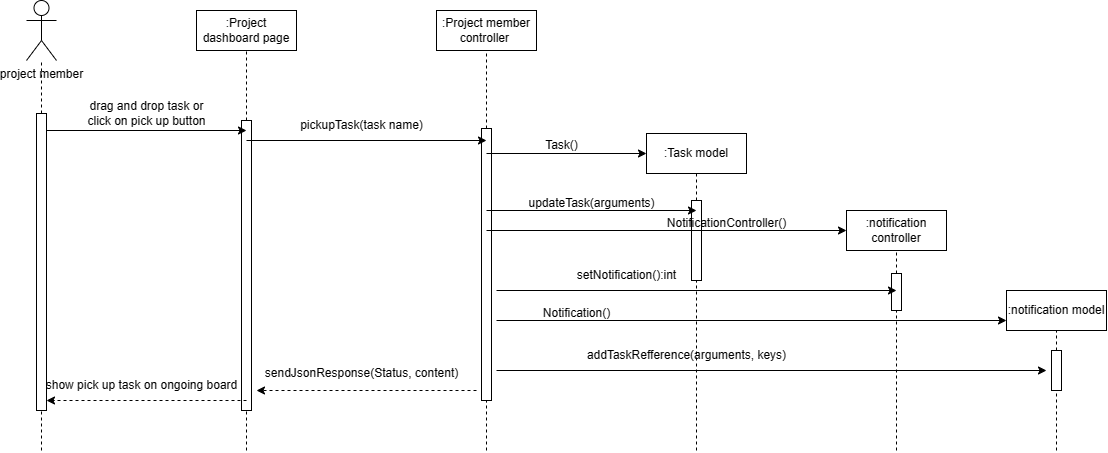

The diagram above was exported from draw.io. Its source (the exported page's mxGraphModel, read from the mxfile embedded in the PNG):
<mxGraphModel dx="1241" dy="716" grid="1" gridSize="10" guides="1" tooltips="1" connect="1" arrows="1" fold="1" page="1" pageScale="1" pageWidth="850" pageHeight="1100" math="0" shadow="0">
  <root>
    <mxCell id="0" />
    <mxCell id="1" parent="0" />
    <mxCell id="J_DkF34nIfQoZhAbFFDt-48" value="" style="html=1;points=[];perimeter=orthogonalPerimeter;outlineConnect=0;targetShapes=umlLifeline;portConstraint=eastwest;newEdgeStyle={&quot;edgeStyle&quot;:&quot;elbowEdgeStyle&quot;,&quot;elbow&quot;:&quot;vertical&quot;,&quot;curved&quot;:0,&quot;rounded&quot;:0};" vertex="1" parent="1">
      <mxGeometry x="965" y="303" width="10" height="37" as="geometry" />
    </mxCell>
    <mxCell id="J_DkF34nIfQoZhAbFFDt-43" value="" style="html=1;points=[];perimeter=orthogonalPerimeter;outlineConnect=0;targetShapes=umlLifeline;portConstraint=eastwest;newEdgeStyle={&quot;edgeStyle&quot;:&quot;elbowEdgeStyle&quot;,&quot;elbow&quot;:&quot;vertical&quot;,&quot;curved&quot;:0,&quot;rounded&quot;:0};" vertex="1" parent="1">
      <mxGeometry x="315" y="150" width="10" height="290" as="geometry" />
    </mxCell>
    <mxCell id="J_DkF34nIfQoZhAbFFDt-42" value="" style="html=1;points=[];perimeter=orthogonalPerimeter;outlineConnect=0;targetShapes=umlLifeline;portConstraint=eastwest;newEdgeStyle={&quot;edgeStyle&quot;:&quot;elbowEdgeStyle&quot;,&quot;elbow&quot;:&quot;vertical&quot;,&quot;curved&quot;:0,&quot;rounded&quot;:0};" vertex="1" parent="1">
      <mxGeometry x="555" y="158" width="10" height="272" as="geometry" />
    </mxCell>
    <mxCell id="J_DkF34nIfQoZhAbFFDt-41" value="" style="html=1;points=[];perimeter=orthogonalPerimeter;outlineConnect=0;targetShapes=umlLifeline;portConstraint=eastwest;newEdgeStyle={&quot;edgeStyle&quot;:&quot;elbowEdgeStyle&quot;,&quot;elbow&quot;:&quot;vertical&quot;,&quot;curved&quot;:0,&quot;rounded&quot;:0};" vertex="1" parent="1">
      <mxGeometry x="765" y="230" width="10" height="80" as="geometry" />
    </mxCell>
    <mxCell id="J_DkF34nIfQoZhAbFFDt-1" value="project member" style="shape=umlActor;verticalLabelPosition=bottom;verticalAlign=top;html=1;outlineConnect=0;" vertex="1" parent="1">
      <mxGeometry x="100" y="30" width="30" height="60" as="geometry" />
    </mxCell>
    <mxCell id="J_DkF34nIfQoZhAbFFDt-4" value="" style="endArrow=none;dashed=1;html=1;rounded=0;" edge="1" parent="1" source="J_DkF34nIfQoZhAbFFDt-39" target="J_DkF34nIfQoZhAbFFDt-1">
      <mxGeometry width="50" height="50" relative="1" as="geometry">
        <mxPoint x="115" y="480" as="sourcePoint" />
        <mxPoint x="450" y="250" as="targetPoint" />
      </mxGeometry>
    </mxCell>
    <mxCell id="J_DkF34nIfQoZhAbFFDt-6" value=":Project dashboard page" style="whiteSpace=wrap;html=1;align=center;" vertex="1" parent="1">
      <mxGeometry x="270" y="40" width="100" height="40" as="geometry" />
    </mxCell>
    <mxCell id="J_DkF34nIfQoZhAbFFDt-7" value="" style="endArrow=none;dashed=1;html=1;rounded=0;entryX=0.5;entryY=1;entryDx=0;entryDy=0;" edge="1" parent="1" source="J_DkF34nIfQoZhAbFFDt-43" target="J_DkF34nIfQoZhAbFFDt-6">
      <mxGeometry width="50" height="50" relative="1" as="geometry">
        <mxPoint x="320" y="480" as="sourcePoint" />
        <mxPoint x="319.5" y="120" as="targetPoint" />
      </mxGeometry>
    </mxCell>
    <mxCell id="J_DkF34nIfQoZhAbFFDt-8" value="" style="endArrow=classic;html=1;rounded=0;" edge="1" parent="1">
      <mxGeometry width="50" height="50" relative="1" as="geometry">
        <mxPoint x="120" y="160" as="sourcePoint" />
        <mxPoint x="320" y="160" as="targetPoint" />
      </mxGeometry>
    </mxCell>
    <mxCell id="J_DkF34nIfQoZhAbFFDt-9" value="pickupTask(task name)" style="text;html=1;align=center;verticalAlign=middle;resizable=0;points=[];autosize=1;strokeColor=none;fillColor=none;" vertex="1" parent="1">
      <mxGeometry x="360" y="140" width="150" height="30" as="geometry" />
    </mxCell>
    <mxCell id="J_DkF34nIfQoZhAbFFDt-10" value=":Project member controller&amp;nbsp;" style="whiteSpace=wrap;html=1;align=center;" vertex="1" parent="1">
      <mxGeometry x="510" y="40" width="100" height="40" as="geometry" />
    </mxCell>
    <mxCell id="J_DkF34nIfQoZhAbFFDt-11" value="" style="endArrow=none;dashed=1;html=1;rounded=0;entryX=0.5;entryY=1;entryDx=0;entryDy=0;" edge="1" parent="1" source="J_DkF34nIfQoZhAbFFDt-42" target="J_DkF34nIfQoZhAbFFDt-10">
      <mxGeometry width="50" height="50" relative="1" as="geometry">
        <mxPoint x="560" y="480" as="sourcePoint" />
        <mxPoint x="560" y="90" as="targetPoint" />
      </mxGeometry>
    </mxCell>
    <mxCell id="J_DkF34nIfQoZhAbFFDt-13" value="" style="endArrow=classic;html=1;rounded=0;" edge="1" parent="1">
      <mxGeometry width="50" height="50" relative="1" as="geometry">
        <mxPoint x="320" y="170" as="sourcePoint" />
        <mxPoint x="560" y="170" as="targetPoint" />
      </mxGeometry>
    </mxCell>
    <mxCell id="J_DkF34nIfQoZhAbFFDt-14" value="drag and drop task or &lt;br&gt;click on pick up button" style="text;html=1;align=center;verticalAlign=middle;resizable=0;points=[];autosize=1;strokeColor=none;fillColor=none;" vertex="1" parent="1">
      <mxGeometry x="150" y="123" width="140" height="40" as="geometry" />
    </mxCell>
    <mxCell id="J_DkF34nIfQoZhAbFFDt-15" value=":Task model" style="whiteSpace=wrap;html=1;align=center;" vertex="1" parent="1">
      <mxGeometry x="720" y="163" width="100" height="40" as="geometry" />
    </mxCell>
    <mxCell id="J_DkF34nIfQoZhAbFFDt-16" value="" style="endArrow=classic;html=1;rounded=0;entryX=0;entryY=0.5;entryDx=0;entryDy=0;" edge="1" parent="1" target="J_DkF34nIfQoZhAbFFDt-15">
      <mxGeometry width="50" height="50" relative="1" as="geometry">
        <mxPoint x="560" y="183" as="sourcePoint" />
        <mxPoint x="450" y="240" as="targetPoint" />
      </mxGeometry>
    </mxCell>
    <mxCell id="J_DkF34nIfQoZhAbFFDt-17" value="Task()" style="text;html=1;align=center;verticalAlign=middle;resizable=0;points=[];autosize=1;strokeColor=none;fillColor=none;" vertex="1" parent="1">
      <mxGeometry x="605" y="160" width="60" height="30" as="geometry" />
    </mxCell>
    <mxCell id="J_DkF34nIfQoZhAbFFDt-18" value="" style="endArrow=none;dashed=1;html=1;rounded=0;entryX=0.5;entryY=1;entryDx=0;entryDy=0;" edge="1" parent="1" source="J_DkF34nIfQoZhAbFFDt-41" target="J_DkF34nIfQoZhAbFFDt-15">
      <mxGeometry width="50" height="50" relative="1" as="geometry">
        <mxPoint x="770" y="480" as="sourcePoint" />
        <mxPoint x="769.5" y="240" as="targetPoint" />
      </mxGeometry>
    </mxCell>
    <mxCell id="J_DkF34nIfQoZhAbFFDt-19" value="" style="endArrow=classic;html=1;rounded=0;" edge="1" parent="1">
      <mxGeometry width="50" height="50" relative="1" as="geometry">
        <mxPoint x="560" y="240" as="sourcePoint" />
        <mxPoint x="770" y="240" as="targetPoint" />
      </mxGeometry>
    </mxCell>
    <mxCell id="J_DkF34nIfQoZhAbFFDt-20" value="updateTask(arguments)" style="text;html=1;align=center;verticalAlign=middle;resizable=0;points=[];autosize=1;strokeColor=none;fillColor=none;" vertex="1" parent="1">
      <mxGeometry x="590" y="218" width="150" height="30" as="geometry" />
    </mxCell>
    <mxCell id="J_DkF34nIfQoZhAbFFDt-22" value=":notification controller" style="whiteSpace=wrap;html=1;align=center;" vertex="1" parent="1">
      <mxGeometry x="920" y="240" width="100" height="40" as="geometry" />
    </mxCell>
    <mxCell id="J_DkF34nIfQoZhAbFFDt-24" value="" style="endArrow=classic;html=1;rounded=0;entryX=0;entryY=0.5;entryDx=0;entryDy=0;" edge="1" parent="1" target="J_DkF34nIfQoZhAbFFDt-22">
      <mxGeometry width="50" height="50" relative="1" as="geometry">
        <mxPoint x="560" y="260" as="sourcePoint" />
        <mxPoint x="780" y="250" as="targetPoint" />
      </mxGeometry>
    </mxCell>
    <mxCell id="J_DkF34nIfQoZhAbFFDt-25" value="NotificationController()" style="text;html=1;align=center;verticalAlign=middle;resizable=0;points=[];autosize=1;strokeColor=none;fillColor=none;" vertex="1" parent="1">
      <mxGeometry x="730" y="238" width="140" height="30" as="geometry" />
    </mxCell>
    <mxCell id="J_DkF34nIfQoZhAbFFDt-26" value="" style="endArrow=none;dashed=1;html=1;rounded=0;entryX=0.5;entryY=1;entryDx=0;entryDy=0;" edge="1" parent="1" source="J_DkF34nIfQoZhAbFFDt-48" target="J_DkF34nIfQoZhAbFFDt-22">
      <mxGeometry width="50" height="50" relative="1" as="geometry">
        <mxPoint x="970" y="480" as="sourcePoint" />
        <mxPoint x="970" y="300" as="targetPoint" />
      </mxGeometry>
    </mxCell>
    <mxCell id="J_DkF34nIfQoZhAbFFDt-27" value="" style="endArrow=classic;html=1;rounded=0;" edge="1" parent="1">
      <mxGeometry width="50" height="50" relative="1" as="geometry">
        <mxPoint x="570" y="320" as="sourcePoint" />
        <mxPoint x="970" y="320" as="targetPoint" />
      </mxGeometry>
    </mxCell>
    <mxCell id="J_DkF34nIfQoZhAbFFDt-28" value="setNotification():int" style="text;html=1;align=center;verticalAlign=middle;resizable=0;points=[];autosize=1;strokeColor=none;fillColor=none;" vertex="1" parent="1">
      <mxGeometry x="640" y="290" width="120" height="30" as="geometry" />
    </mxCell>
    <mxCell id="J_DkF34nIfQoZhAbFFDt-30" value=":notification model" style="whiteSpace=wrap;html=1;align=center;" vertex="1" parent="1">
      <mxGeometry x="1080" y="320" width="100" height="40" as="geometry" />
    </mxCell>
    <mxCell id="J_DkF34nIfQoZhAbFFDt-31" value="" style="endArrow=classic;html=1;rounded=0;entryX=0;entryY=0.75;entryDx=0;entryDy=0;" edge="1" parent="1" target="J_DkF34nIfQoZhAbFFDt-30">
      <mxGeometry width="50" height="50" relative="1" as="geometry">
        <mxPoint x="570" y="350" as="sourcePoint" />
        <mxPoint x="980" y="330" as="targetPoint" />
      </mxGeometry>
    </mxCell>
    <mxCell id="J_DkF34nIfQoZhAbFFDt-32" value="Notification()" style="text;html=1;align=center;verticalAlign=middle;resizable=0;points=[];autosize=1;strokeColor=none;fillColor=none;" vertex="1" parent="1">
      <mxGeometry x="605" y="328" width="90" height="30" as="geometry" />
    </mxCell>
    <mxCell id="J_DkF34nIfQoZhAbFFDt-33" value="" style="endArrow=none;dashed=1;html=1;rounded=0;entryX=0.5;entryY=1;entryDx=0;entryDy=0;" edge="1" parent="1" source="J_DkF34nIfQoZhAbFFDt-47" target="J_DkF34nIfQoZhAbFFDt-30">
      <mxGeometry width="50" height="50" relative="1" as="geometry">
        <mxPoint x="1130" y="480" as="sourcePoint" />
        <mxPoint x="1130" y="370" as="targetPoint" />
      </mxGeometry>
    </mxCell>
    <mxCell id="J_DkF34nIfQoZhAbFFDt-34" value="" style="endArrow=classic;html=1;rounded=0;" edge="1" parent="1">
      <mxGeometry width="50" height="50" relative="1" as="geometry">
        <mxPoint x="570" y="400" as="sourcePoint" />
        <mxPoint x="1120" y="400" as="targetPoint" />
      </mxGeometry>
    </mxCell>
    <mxCell id="J_DkF34nIfQoZhAbFFDt-35" value="addTaskRefference(arguments, keys)" style="text;html=1;align=center;verticalAlign=middle;resizable=0;points=[];autosize=1;strokeColor=none;fillColor=none;" vertex="1" parent="1">
      <mxGeometry x="650" y="370" width="220" height="30" as="geometry" />
    </mxCell>
    <mxCell id="J_DkF34nIfQoZhAbFFDt-37" value="" style="endArrow=classic;html=1;rounded=0;dashed=1;" edge="1" parent="1">
      <mxGeometry width="50" height="50" relative="1" as="geometry">
        <mxPoint x="550" y="420" as="sourcePoint" />
        <mxPoint x="330" y="420" as="targetPoint" />
      </mxGeometry>
    </mxCell>
    <mxCell id="J_DkF34nIfQoZhAbFFDt-38" value="sendJsonResponse(Status, content)" style="text;html=1;align=center;verticalAlign=middle;resizable=0;points=[];autosize=1;strokeColor=none;fillColor=none;" vertex="1" parent="1">
      <mxGeometry x="325" y="388" width="220" height="30" as="geometry" />
    </mxCell>
    <mxCell id="J_DkF34nIfQoZhAbFFDt-40" value="" style="endArrow=none;dashed=1;html=1;rounded=0;" edge="1" parent="1" target="J_DkF34nIfQoZhAbFFDt-39">
      <mxGeometry width="50" height="50" relative="1" as="geometry">
        <mxPoint x="115" y="480" as="sourcePoint" />
        <mxPoint x="115" y="90" as="targetPoint" />
      </mxGeometry>
    </mxCell>
    <mxCell id="J_DkF34nIfQoZhAbFFDt-39" value="" style="html=1;points=[];perimeter=orthogonalPerimeter;outlineConnect=0;targetShapes=umlLifeline;portConstraint=eastwest;newEdgeStyle={&quot;edgeStyle&quot;:&quot;elbowEdgeStyle&quot;,&quot;elbow&quot;:&quot;vertical&quot;,&quot;curved&quot;:0,&quot;rounded&quot;:0};" vertex="1" parent="1">
      <mxGeometry x="110" y="143" width="10" height="297" as="geometry" />
    </mxCell>
    <mxCell id="J_DkF34nIfQoZhAbFFDt-44" value="" style="endArrow=none;dashed=1;html=1;rounded=0;entryX=0.5;entryY=1;entryDx=0;entryDy=0;" edge="1" parent="1" target="J_DkF34nIfQoZhAbFFDt-43">
      <mxGeometry width="50" height="50" relative="1" as="geometry">
        <mxPoint x="320" y="480" as="sourcePoint" />
        <mxPoint x="320" y="80" as="targetPoint" />
      </mxGeometry>
    </mxCell>
    <mxCell id="J_DkF34nIfQoZhAbFFDt-45" value="" style="endArrow=none;dashed=1;html=1;rounded=0;entryX=0.5;entryY=1;entryDx=0;entryDy=0;" edge="1" parent="1" target="J_DkF34nIfQoZhAbFFDt-42">
      <mxGeometry width="50" height="50" relative="1" as="geometry">
        <mxPoint x="560" y="480" as="sourcePoint" />
        <mxPoint x="560" y="80" as="targetPoint" />
      </mxGeometry>
    </mxCell>
    <mxCell id="J_DkF34nIfQoZhAbFFDt-46" value="" style="endArrow=none;dashed=1;html=1;rounded=0;entryX=0.5;entryY=1;entryDx=0;entryDy=0;" edge="1" parent="1" target="J_DkF34nIfQoZhAbFFDt-41">
      <mxGeometry width="50" height="50" relative="1" as="geometry">
        <mxPoint x="770" y="480" as="sourcePoint" />
        <mxPoint x="770" y="203" as="targetPoint" />
      </mxGeometry>
    </mxCell>
    <mxCell id="J_DkF34nIfQoZhAbFFDt-49" value="" style="endArrow=none;dashed=1;html=1;rounded=0;entryX=0.5;entryY=1;entryDx=0;entryDy=0;" edge="1" parent="1" target="J_DkF34nIfQoZhAbFFDt-48">
      <mxGeometry width="50" height="50" relative="1" as="geometry">
        <mxPoint x="970" y="480" as="sourcePoint" />
        <mxPoint x="970" y="280" as="targetPoint" />
      </mxGeometry>
    </mxCell>
    <mxCell id="J_DkF34nIfQoZhAbFFDt-50" value="" style="endArrow=none;dashed=1;html=1;rounded=0;entryX=0.5;entryY=1;entryDx=0;entryDy=0;" edge="1" parent="1" target="J_DkF34nIfQoZhAbFFDt-47">
      <mxGeometry width="50" height="50" relative="1" as="geometry">
        <mxPoint x="1130" y="480" as="sourcePoint" />
        <mxPoint x="1130" y="360" as="targetPoint" />
      </mxGeometry>
    </mxCell>
    <mxCell id="J_DkF34nIfQoZhAbFFDt-47" value="" style="html=1;points=[];perimeter=orthogonalPerimeter;outlineConnect=0;targetShapes=umlLifeline;portConstraint=eastwest;newEdgeStyle={&quot;edgeStyle&quot;:&quot;elbowEdgeStyle&quot;,&quot;elbow&quot;:&quot;vertical&quot;,&quot;curved&quot;:0,&quot;rounded&quot;:0};" vertex="1" parent="1">
      <mxGeometry x="1125" y="380" width="10" height="40" as="geometry" />
    </mxCell>
    <mxCell id="J_DkF34nIfQoZhAbFFDt-52" value="" style="endArrow=classic;html=1;rounded=0;dashed=1;" edge="1" parent="1" target="J_DkF34nIfQoZhAbFFDt-39">
      <mxGeometry width="50" height="50" relative="1" as="geometry">
        <mxPoint x="320" y="430" as="sourcePoint" />
        <mxPoint x="340" y="430" as="targetPoint" />
      </mxGeometry>
    </mxCell>
    <mxCell id="J_DkF34nIfQoZhAbFFDt-53" value="show pick up task on ongoing board" style="text;html=1;align=center;verticalAlign=middle;resizable=0;points=[];autosize=1;strokeColor=none;fillColor=none;" vertex="1" parent="1">
      <mxGeometry x="110" y="400" width="210" height="30" as="geometry" />
    </mxCell>
  </root>
</mxGraphModel>